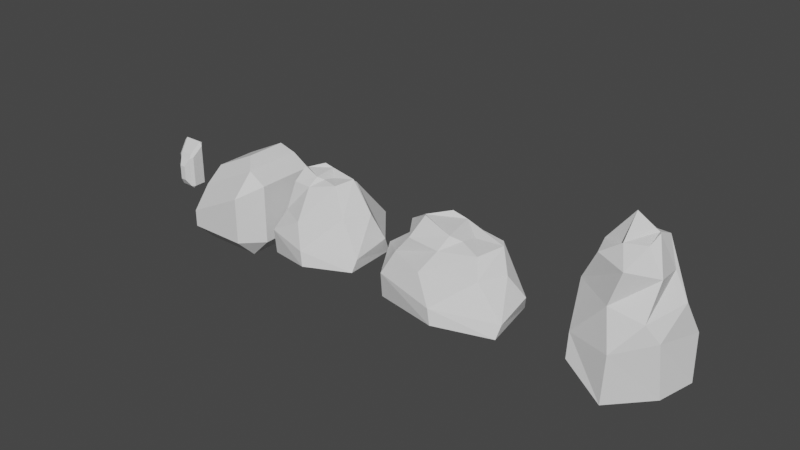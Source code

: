 # Source: PedrasG.blend  (saved by Blender 2.80.75; exported with 4.5.12 LTS)
import bpy
from mathutils import Matrix  # noqa: F401  (used for matrix-valued properties, if any)

bpy.ops.wm.read_factory_settings(use_empty=True)
scene = bpy.context.scene
scene.name = 'Scene'

# ---- collections
col_collection = bpy.data.collections.new('Collection'); scene.collection.children.link(col_collection)

# ---- world
world_world = bpy.data.worlds.new('World'); scene.world = world_world
world_world.use_nodes = True; world_world.node_tree.nodes.clear()
_N = world_world.node_tree.nodes; _L = world_world.node_tree.links
n0 = _N.new('ShaderNodeOutputWorld'); n0.name = 'World Output'; n0.location = (300, 300)
n1 = _N.new('ShaderNodeBackground'); n1.name = 'Background'; n1.location = (10, 300)
n1.inputs[0].default_value = (0.05088, 0.05088, 0.05088, 1.0)
_L.new(n1.outputs[0], n0.inputs[0])
n0.is_active_output = True
world_world.color = (0.05088, 0.05088, 0.05088)
world_world.use_sun_shadow = False
world_world.sun_shadow_jitter_overblur = 0.0

# ---- meshes
me_cube_004 = bpy.data.meshes.new('Cube.004')
me_cube_004.from_pydata([(-0.8006, -0.6809, -1.0), (-0.6809, -1.0, -0.6809), (-1.14, -0.7132, -0.6809), (-0.6809, -1.0, 2.709), (-0.7822, -0.7439, 3.218), (-1.14, -0.7132, 2.857), (-1.465, 0.6809, -1.0), (-1.836, 0.7132, -0.6809), (-1.656, 1.0, -0.6809), (-1.508, 0.7439, 4.324), (-1.656, 1.0, 4.195), (-1.836, 0.7132, 3.917), (0.6809, -0.6809, -1.0), (1.0, -0.6809, -0.6809), (0.6809, -1.0, -0.6809), (0.6809, -0.7439, 3.218), (0.6809, -1.0, 2.709), (1.0, -0.6809, 2.867), (0.6809, 0.6809, -1.0), (0.6809, 1.0, -0.6809), (1.0, 0.6809, -0.6809), (0.6809, 0.7439, 4.324), (1.0, 0.6809, 3.879), (0.6809, 1.0, 4.195), (-0.3345, -1.539, 0.1814), (-0.3345, -1.539, 1.847), (0.3345, -1.539, 1.847), (0.3345, -1.539, 0.1814), (-0.6809, -1.0, 0.8682), (-0.9776, -0.7132, 0.9361), (-1.656, 1.0, 1.547), (-1.673, 0.7132, 1.421), (1.0, 0.6809, 1.403), (0.6809, 1.0, 1.547), (0.6809, -1.0, 0.8682), (1.0, -0.6809, 0.9408), (-0.3345, -1.539, 0.9424), (0.3345, -1.539, 0.9424)], [], [(28, 1, 24, 36), (32, 22, 17, 35), (21, 9, 4, 15), (29, 5, 11, 31), (30, 10, 23, 33), (0, 1, 2), (3, 4, 5), (6, 7, 8), (9, 10, 11), (12, 13, 14), (15, 16, 17), (18, 19, 20), (21, 22, 23), (6, 0, 2, 7), (28, 3, 5, 29), (4, 9, 11, 5), (30, 8, 7, 31), (18, 6, 8, 19), (9, 21, 23, 10), (32, 20, 19, 33), (12, 18, 20, 13), (21, 15, 17, 22), (34, 14, 13, 35), (0, 12, 14, 1), (15, 4, 3, 16), (6, 18, 12, 0), (37, 26, 25, 36), (34, 16, 26, 37), (16, 3, 25, 26), (1, 14, 27, 24), (14, 34, 37, 27), (27, 37, 36, 24), (16, 34, 35, 17), (22, 32, 33, 23), (10, 30, 31, 11), (1, 28, 29, 2), (8, 30, 33, 19), (2, 29, 31, 7), (20, 32, 35, 13), (3, 28, 36, 25)])
_uv = me_cube_004.uv_layers.new(name='UVMap')
_uv.uv.foreach_set('vector', [0.491, 0.9601, 0.3948, 0.9601, 0.3948, 0.9601, 0.491, 0.9601, 0.4894, 0.5399, 0.6063, 0.5399, 0.604, 0.7101, 0.4895, 0.7101, 0.6544, 0.532, 0.8446, 0.532, 0.8372, 0.718, 0.6617, 0.718, 0.4898, 0.03585, 0.6045, 0.03585, 0.6069, 0.2141, 0.4896, 0.2141, 0.4905, 0.2768, 0.6105, 0.2768, 0.6105, 0.4732, 0.4905, 0.4732, 0.1631, 0.7101, 0.1649, 0.75, 0.125, 0.7141, 0.6052, 0.9601, 0.625, 0.9728, 0.6144, 1.0, 0.1565, 0.5399, 0.125, 0.5359, 0.1518, 0.5, 0.8446, 0.532, 0.8482, 0.5, 0.875, 0.5558, 0.3387, 0.7101, 0.375, 0.7101, 0.3351, 0.75, 0.6617, 0.718, 0.6649, 0.75, 0.625, 0.7339, 0.3452, 0.5399, 0.3482, 0.5, 0.375, 0.5399, 0.6544, 0.532, 0.625, 0.5637, 0.6518, 0.5, 0.1565, 0.5399, 0.1631, 0.7101, 0.125, 0.7141, 0.125, 0.5359, 0.491, 0.9601, 0.6052, 0.9601, 0.6144, 1.0, 0.4952, 1.0, 0.8372, 0.718, 0.8446, 0.532, 0.875, 0.5558, 0.875, 0.7341, 0.4905, 0.2768, 0.3895, 0.2768, 0.3909, 0.2141, 0.4896, 0.2141, 0.3452, 0.5399, 0.1565, 0.5399, 0.1518, 0.5, 0.3482, 0.5, 0.8446, 0.532, 0.6544, 0.532, 0.6518, 0.5, 0.8482, 0.5, 0.4894, 0.5399, 0.391, 0.5399, 0.3895, 0.4732, 0.4905, 0.4732, 0.3387, 0.7101, 0.3452, 0.5399, 0.391, 0.5399, 0.3932, 0.7101, 0.6544, 0.532, 0.6617, 0.718, 0.604, 0.7101, 0.6063, 0.5399, 0.491, 0.7899, 0.3948, 0.7899, 0.3932, 0.7101, 0.4895, 0.7101, 0.1631, 0.7101, 0.3387, 0.7101, 0.3351, 0.75, 0.1649, 0.75, 0.6617, 0.718, 0.8372, 0.718, 0.8351, 0.75, 0.6649, 0.75, 0.1565, 0.5399, 0.3452, 0.5399, 0.3387, 0.7101, 0.1631, 0.7101, 0.491, 0.7899, 0.6052, 0.7899, 0.6052, 0.9601, 0.491, 0.9601, 0.491, 0.7899, 0.6052, 0.7899, 0.6052, 0.7899, 0.491, 0.7899, 0.6649, 0.75, 0.8351, 0.75, 0.8351, 0.75, 0.6649, 0.75, 0.1649, 0.75, 0.3351, 0.75, 0.3351, 0.75, 0.1649, 0.75, 0.3948, 0.7899, 0.491, 0.7899, 0.491, 0.7899, 0.3948, 0.7899, 0.3948, 0.7899, 0.491, 0.7899, 0.491, 0.9601, 0.3948, 0.9601, 0.6052, 0.7899, 0.491, 0.7899, 0.4895, 0.7101, 0.604, 0.7101, 0.6063, 0.5399, 0.4894, 0.5399, 0.4905, 0.4732, 0.6105, 0.4732, 0.6105, 0.2768, 0.4905, 0.2768, 0.4896, 0.2141, 0.6069, 0.2141, 0.3948, 0.9601, 0.491, 0.9601, 0.4952, 1.0, 0.3948, 1.0, 0.3895, 0.2768, 0.4905, 0.2768, 0.4905, 0.4732, 0.3895, 0.4732, 0.3933, 0.03585, 0.4898, 0.03585, 0.4896, 0.2141, 0.3909, 0.2141, 0.391, 0.5399, 0.4894, 0.5399, 0.4895, 0.7101, 0.3932, 0.7101, 0.6052, 0.9601, 0.491, 0.9601, 0.491, 0.9601, 0.6052, 0.9601])
me_cube_004.use_remesh_preserve_volume = False
me_cube_004.use_remesh_preserve_attributes = False
me_cube_004.use_mirror_vertex_groups = False
me_cube_004.update()
me_cylinder_002 = bpy.data.meshes.new('Cylinder.002')
me_cylinder_002.from_pydata([(-0.1034, 5.035, -1.431), (-0.163, 5.819, 0.3933), (3.594, 3.588, -1.204), (4.374, 2.683, 0.576), (5.409, -1.473, -1.06), (5.403, -0.9173, 0.05204), (2.538, -4.693, -0.8512), (2.288, -4.66, 0.4992), (-2.345, -4.459, -1.802), (-2.208, -4.725, 0.5699), (-5.17, -0.3811, -1.258), (-5.034, -1.115, 0.5983), (-3.981, 3.173, -1.343), (-4.086, 3.276, 0.5), (3.789, 1.412, 2.535), (0.8945, 4.331, 2.877), (3.583, -1.304, 2.7), (0.5485, -3.809, 2.258), (-2.195, -3.284, 2.202), (-3.698, 0.428, 2.283), (-2.726, 2.901, 2.258), (3.032, 1.797, 4.548), (0.07372, 3.094, 3.717), (2.909, -0.6518, 4.237), (0.8313, -2.252, 3.84), (-1.339, -2.81, 3.863), (-3.127, -0.704, 3.917), (-2.013, 2.215, 3.559), (1.377, 0.8847, 4.443), (-0.1524, 1.724, 4.995), (1.454, -0.4886, 4.606), (0.8238, -1.089, 4.874), (-1.116, -1.437, 5.617), (-1.96, -0.5994, 4.96), (-1.038, 1.227, 5.372)], [], [(0, 1, 3, 2), (2, 3, 5, 4), (4, 5, 7, 6), (6, 7, 9, 8), (8, 9, 11, 10), (5, 3, 14, 16), (10, 11, 13, 12), (12, 13, 1, 0), (0, 2, 4, 6, 8, 10, 12), (15, 20, 27, 22), (11, 9, 18, 19), (3, 1, 15, 14), (7, 5, 16, 17), (13, 11, 19, 20), (9, 7, 17, 18), (1, 13, 20, 15), (27, 26, 33, 34), (19, 18, 25, 26), (17, 16, 23, 24), (14, 15, 22, 21), (20, 19, 26, 27), (18, 17, 24, 25), (16, 14, 21, 23), (28, 29, 34, 33, 32, 31, 30), (25, 24, 31, 32), (23, 21, 28, 30), (22, 27, 34, 29), (26, 25, 32, 33), (24, 23, 30, 31), (21, 22, 29, 28)])
_uv = me_cylinder_002.uv_layers.new(name='UVMap')
_uv.uv.foreach_set('vector', [1.0, 0.5, 1.0, 1.0, 0.8571, 1.0, 0.8571, 0.5, 0.8571, 0.5, 0.8571, 1.0, 0.7143, 1.0, 0.7143, 0.5, 0.7143, 0.5, 0.7143, 1.0, 0.5714, 1.0, 0.5714, 0.5, 0.5714, 0.5, 0.5714, 1.0, 0.4286, 1.0, 0.4286, 0.5, 0.4286, 0.5, 0.4286, 1.0, 0.2857, 1.0, 0.2857, 0.5, 0.7143, 1.0, 0.8571, 1.0, 0.8571, 1.0, 0.7143, 1.0, 0.2857, 0.5, 0.2857, 1.0, 0.1429, 1.0, 0.1429, 0.5, 0.1429, 0.5, 0.1429, 1.0, 2.98e-08, 1.0, 2.98e-08, 0.5, 0.75, 0.49, 0.9376, 0.3996, 0.984, 0.1966, 0.8541, 0.03377, 0.6459, 0.03377, 0.516, 0.1966, 0.5624, 0.3996, 2.98e-08, 1.0, 0.1429, 1.0, 0.1429, 1.0, 2.98e-08, 1.0, 0.2857, 1.0, 0.4286, 1.0, 0.4286, 1.0, 0.2857, 1.0, 0.8571, 1.0, 1.0, 1.0, 1.0, 1.0, 0.8571, 1.0, 0.5714, 1.0, 0.7143, 1.0, 0.7143, 1.0, 0.5714, 1.0, 0.1429, 1.0, 0.2857, 1.0, 0.2857, 1.0, 0.1429, 1.0, 0.4286, 1.0, 0.5714, 1.0, 0.5714, 1.0, 0.4286, 1.0, 2.98e-08, 1.0, 0.1429, 1.0, 0.1429, 1.0, 2.98e-08, 1.0, 0.1429, 1.0, 0.2857, 1.0, 0.2857, 1.0, 0.1429, 1.0, 0.2857, 1.0, 0.4286, 1.0, 0.4286, 1.0, 0.2857, 1.0, 0.5714, 1.0, 0.7143, 1.0, 0.7143, 1.0, 0.5714, 1.0, 0.8571, 1.0, 1.0, 1.0, 1.0, 1.0, 0.8571, 1.0, 0.1429, 1.0, 0.2857, 1.0, 0.2857, 1.0, 0.1429, 1.0, 0.4286, 1.0, 0.5714, 1.0, 0.5714, 1.0, 0.4286, 1.0, 0.7143, 1.0, 0.8571, 1.0, 0.8571, 1.0, 0.7143, 1.0, 0.4376, 0.3996, 0.25, 0.49, 0.06236, 0.3996, 0.01602, 0.1966, 0.1459, 0.03377, 0.3541, 0.03377, 0.484, 0.1966, 0.4286, 1.0, 0.5714, 1.0, 0.5714, 1.0, 0.4286, 1.0, 0.7143, 1.0, 0.8571, 1.0, 0.8571, 1.0, 0.7143, 1.0, 2.98e-08, 1.0, 0.1429, 1.0, 0.1429, 1.0, 2.98e-08, 1.0, 0.2857, 1.0, 0.4286, 1.0, 0.4286, 1.0, 0.2857, 1.0, 0.5714, 1.0, 0.7143, 1.0, 0.7143, 1.0, 0.5714, 1.0, 0.8571, 1.0, 1.0, 1.0, 1.0, 1.0, 0.8571, 1.0])
me_cylinder_002.use_remesh_preserve_volume = False
me_cylinder_002.use_remesh_preserve_attributes = False
me_cylinder_002.use_mirror_vertex_groups = False
me_cylinder_002.update()
me_cylinder_003 = bpy.data.meshes.new('Cylinder.003')
me_cylinder_003.from_pydata([(-0.1034, 5.035, -1.431), (-0.163, 5.819, 0.3933), (3.594, 3.588, -1.204), (4.374, 2.683, 0.576), (5.409, -1.473, -1.06), (5.403, -0.9173, 0.05204), (2.538, -4.693, -0.8512), (2.288, -4.66, 0.4992), (-2.345, -4.459, -1.802), (-2.208, -4.725, 0.5699), (-5.17, -0.3811, -1.258), (-5.034, -1.115, 0.5983), (-3.981, 3.173, -1.343), (-4.086, 3.276, 0.5), (3.983, 1.497, 3.091), (-0.3468, 2.853, 4.039), (3.778, -1.219, 3.256), (0.5485, -3.809, 2.258), (-2.195, -3.284, 2.202), (-4.476, 0.08661, 3.062), (-2.726, 2.901, 2.258), (1.748, 1.198, 5.537), (-0.9553, 1.936, 4.662), (1.657, -0.6168, 5.307), (-0.3937, -2.027, 4.753), (-2.003, -2.441, 4.77), (-3.328, -0.8795, 4.811), (-2.502, 1.284, 4.545), (0.01085, 0.2982, 5.2), (-1.123, 0.9204, 5.61), (0.06817, -0.7199, 5.321), (-0.3993, -1.165, 5.52), (-1.837, -1.423, 6.071), (-2.463, -0.802, 5.583), (-1.779, 0.5515, 5.889)], [], [(0, 1, 3, 2), (2, 3, 5, 4), (4, 5, 7, 6), (6, 7, 9, 8), (8, 9, 11, 10), (5, 3, 14, 16), (10, 11, 13, 12), (12, 13, 1, 0), (0, 2, 4, 6, 8, 10, 12), (15, 20, 27, 22), (11, 9, 18, 19), (3, 1, 15, 14), (7, 5, 16, 17), (13, 11, 19, 20), (9, 7, 17, 18), (1, 13, 20, 15), (27, 26, 33, 34), (19, 18, 25, 26), (17, 16, 23, 24), (14, 15, 22, 21), (20, 19, 26, 27), (18, 17, 24, 25), (16, 14, 21, 23), (28, 29, 34, 33, 32, 31, 30), (25, 24, 31, 32), (23, 21, 28, 30), (22, 27, 34, 29), (26, 25, 32, 33), (24, 23, 30, 31), (21, 22, 29, 28)])
_uv = me_cylinder_003.uv_layers.new(name='UVMap')
_uv.uv.foreach_set('vector', [1.0, 0.5, 1.0, 1.0, 0.8571, 1.0, 0.8571, 0.5, 0.8571, 0.5, 0.8571, 1.0, 0.7143, 1.0, 0.7143, 0.5, 0.7143, 0.5, 0.7143, 1.0, 0.5714, 1.0, 0.5714, 0.5, 0.5714, 0.5, 0.5714, 1.0, 0.4286, 1.0, 0.4286, 0.5, 0.4286, 0.5, 0.4286, 1.0, 0.2857, 1.0, 0.2857, 0.5, 0.7143, 1.0, 0.8571, 1.0, 0.8571, 1.0, 0.7143, 1.0, 0.2857, 0.5, 0.2857, 1.0, 0.1429, 1.0, 0.1429, 0.5, 0.1429, 0.5, 0.1429, 1.0, 2.98e-08, 1.0, 2.98e-08, 0.5, 0.75, 0.49, 0.9376, 0.3996, 0.984, 0.1966, 0.8541, 0.03377, 0.6459, 0.03377, 0.516, 0.1966, 0.5624, 0.3996, 2.98e-08, 1.0, 0.1429, 1.0, 0.1429, 1.0, 2.98e-08, 1.0, 0.2857, 1.0, 0.4286, 1.0, 0.4286, 1.0, 0.2857, 1.0, 0.8571, 1.0, 1.0, 1.0, 1.0, 1.0, 0.8571, 1.0, 0.5714, 1.0, 0.7143, 1.0, 0.7143, 1.0, 0.5714, 1.0, 0.1429, 1.0, 0.2857, 1.0, 0.2857, 1.0, 0.1429, 1.0, 0.4286, 1.0, 0.5714, 1.0, 0.5714, 1.0, 0.4286, 1.0, 2.98e-08, 1.0, 0.1429, 1.0, 0.1429, 1.0, 2.98e-08, 1.0, 0.1429, 1.0, 0.2857, 1.0, 0.2857, 1.0, 0.1429, 1.0, 0.2857, 1.0, 0.4286, 1.0, 0.4286, 1.0, 0.2857, 1.0, 0.5714, 1.0, 0.7143, 1.0, 0.7143, 1.0, 0.5714, 1.0, 0.8571, 1.0, 1.0, 1.0, 1.0, 1.0, 0.8571, 1.0, 0.1429, 1.0, 0.2857, 1.0, 0.2857, 1.0, 0.1429, 1.0, 0.4286, 1.0, 0.5714, 1.0, 0.5714, 1.0, 0.4286, 1.0, 0.7143, 1.0, 0.8571, 1.0, 0.8571, 1.0, 0.7143, 1.0, 0.4376, 0.3996, 0.25, 0.49, 0.06236, 0.3996, 0.01602, 0.1966, 0.1459, 0.03377, 0.3541, 0.03377, 0.484, 0.1966, 0.4286, 1.0, 0.5714, 1.0, 0.5714, 1.0, 0.4286, 1.0, 0.7143, 1.0, 0.8571, 1.0, 0.8571, 1.0, 0.7143, 1.0, 2.98e-08, 1.0, 0.1429, 1.0, 0.1429, 1.0, 2.98e-08, 1.0, 0.2857, 1.0, 0.4286, 1.0, 0.4286, 1.0, 0.2857, 1.0, 0.5714, 1.0, 0.7143, 1.0, 0.7143, 1.0, 0.5714, 1.0, 0.8571, 1.0, 1.0, 1.0, 1.0, 1.0, 0.8571, 1.0])
me_cylinder_003.use_remesh_preserve_volume = False
me_cylinder_003.use_remesh_preserve_attributes = False
me_cylinder_003.use_mirror_vertex_groups = False
me_cylinder_003.update()
me_cylinder_004 = bpy.data.meshes.new('Cylinder.004')
me_cylinder_004.from_pydata([(0.1302, 5.197, -1.267), (0.2052, 4.21, 0.6517), (4.494, 2.675, -1.553), (3.512, 3.814, 0.4216), (4.437, -0.7124, -1.734), (4.444, -1.412, 1.081), (1.809, -4.485, -1.997), (2.125, -4.527, 0.5183), (-2.053, -4.779, -0.7998), (-2.226, -4.445, 0.4293), (-4.738, -2.087, -1.485), (-4.909, -1.164, 0.3936), (-4.007, 3.197, -1.377), (-3.874, 3.068, 0.5174), (3.505, 2.083, 2.145), (1.015, 3.424, 1.716), (3.666, -2.421, 1.938), (1.231, -4.131, 2.494), (-3.018, -2.934, 2.564), (-4.474, -0.4262, 2.462), (-2.172, 3.556, 2.494), (1.808, 2.223, 3.236), (-0.09279, 3.3, 4.281), (3.352, -0.7803, 3.627), (2.075, -3.647, 4.127), (-1.435, -2.945, 4.098), (-3.077, -0.7147, 4.029), (-3.09, 1.698, 4.48), (1.196, 0.7861, 4.945), (0.5677, 1.348, 4.786), (1.447, -0.5344, 4.636), (0.1202, -1.963, 4.706), (-0.4295, -1.198, 4.382), (-0.9774, 0.3381, 5.565), (-1.154, 0.9436, 4.877)], [], [(0, 1, 3, 2), (2, 3, 5, 4), (4, 5, 7, 6), (6, 7, 9, 8), (8, 9, 11, 10), (5, 3, 14, 16), (10, 11, 13, 12), (12, 13, 1, 0), (0, 2, 4, 6, 8, 10, 12), (15, 20, 27, 22), (11, 9, 18, 19), (3, 1, 15, 14), (7, 5, 16, 17), (13, 11, 19, 20), (9, 7, 17, 18), (1, 13, 20, 15), (27, 26, 33, 34), (19, 18, 25, 26), (17, 16, 23, 24), (14, 15, 22, 21), (20, 19, 26, 27), (18, 17, 24, 25), (16, 14, 21, 23), (28, 29, 34, 33, 32, 31, 30), (25, 24, 31, 32), (23, 21, 28, 30), (22, 27, 34, 29), (26, 25, 32, 33), (24, 23, 30, 31), (21, 22, 29, 28)])
_uv = me_cylinder_004.uv_layers.new(name='UVMap')
_uv.uv.foreach_set('vector', [1.0, 0.5, 1.0, 1.0, 0.8571, 1.0, 0.8571, 0.5, 0.8571, 0.5, 0.8571, 1.0, 0.7143, 1.0, 0.7143, 0.5, 0.7143, 0.5, 0.7143, 1.0, 0.5714, 1.0, 0.5714, 0.5, 0.5714, 0.5, 0.5714, 1.0, 0.4286, 1.0, 0.4286, 0.5, 0.4286, 0.5, 0.4286, 1.0, 0.2857, 1.0, 0.2857, 0.5, 0.7143, 1.0, 0.8571, 1.0, 0.8571, 1.0, 0.7143, 1.0, 0.2857, 0.5, 0.2857, 1.0, 0.1429, 1.0, 0.1429, 0.5, 0.1429, 0.5, 0.1429, 1.0, 2.98e-08, 1.0, 2.98e-08, 0.5, 0.75, 0.49, 0.9376, 0.3996, 0.984, 0.1966, 0.8541, 0.03377, 0.6459, 0.03377, 0.516, 0.1966, 0.5624, 0.3996, 2.98e-08, 1.0, 0.1429, 1.0, 0.1429, 1.0, 2.98e-08, 1.0, 0.2857, 1.0, 0.4286, 1.0, 0.4286, 1.0, 0.2857, 1.0, 0.8571, 1.0, 1.0, 1.0, 1.0, 1.0, 0.8571, 1.0, 0.5714, 1.0, 0.7143, 1.0, 0.7143, 1.0, 0.5714, 1.0, 0.1429, 1.0, 0.2857, 1.0, 0.2857, 1.0, 0.1429, 1.0, 0.4286, 1.0, 0.5714, 1.0, 0.5714, 1.0, 0.4286, 1.0, 2.98e-08, 1.0, 0.1429, 1.0, 0.1429, 1.0, 2.98e-08, 1.0, 0.1429, 1.0, 0.2857, 1.0, 0.2857, 1.0, 0.1429, 1.0, 0.2857, 1.0, 0.4286, 1.0, 0.4286, 1.0, 0.2857, 1.0, 0.5714, 1.0, 0.7143, 1.0, 0.7143, 1.0, 0.5714, 1.0, 0.8571, 1.0, 1.0, 1.0, 1.0, 1.0, 0.8571, 1.0, 0.1429, 1.0, 0.2857, 1.0, 0.2857, 1.0, 0.1429, 1.0, 0.4286, 1.0, 0.5714, 1.0, 0.5714, 1.0, 0.4286, 1.0, 0.7143, 1.0, 0.8571, 1.0, 0.8571, 1.0, 0.7143, 1.0, 0.4376, 0.3996, 0.25, 0.49, 0.06236, 0.3996, 0.01602, 0.1966, 0.1459, 0.03377, 0.3541, 0.03377, 0.484, 0.1966, 0.4286, 1.0, 0.5714, 1.0, 0.5714, 1.0, 0.4286, 1.0, 0.7143, 1.0, 0.8571, 1.0, 0.8571, 1.0, 0.7143, 1.0, 2.98e-08, 1.0, 0.1429, 1.0, 0.1429, 1.0, 2.98e-08, 1.0, 0.2857, 1.0, 0.4286, 1.0, 0.4286, 1.0, 0.2857, 1.0, 0.5714, 1.0, 0.7143, 1.0, 0.7143, 1.0, 0.5714, 1.0, 0.8571, 1.0, 1.0, 1.0, 1.0, 1.0, 0.8571, 1.0])
me_cylinder_004.use_remesh_preserve_volume = False
me_cylinder_004.use_remesh_preserve_attributes = False
me_cylinder_004.use_mirror_vertex_groups = False
me_cylinder_004.update()
me_cube_007 = bpy.data.meshes.new('Cube.007')
me_cube_007.from_pydata([(-0.5979, -0.5979, -1.0), (-0.5979, -1.0, -0.5979), (-1.0, -0.5979, -0.5979), (-0.5979, -1.0, -0.2539), (-0.6408, -0.5979, 0.1747), (-1.0, -0.5979, -0.4081), (-0.5979, 0.5979, -1.0), (-1.0, 0.5979, -0.5979), (-0.5979, 1.0, -0.5979), (-0.6408, 0.5979, 0.1747), (-0.5979, 1.0, -0.2539), (-1.0, 0.5979, -0.4081), (0.5979, -0.5979, -1.0), (1.0, -0.5979, -0.5979), (0.5979, -1.0, -0.5979), (0.6408, -0.5979, 0.8193), (0.5979, -1.0, 0.3476), (1.0, -0.5979, 0.5979), (0.5979, 0.5979, -1.0), (0.5979, 1.0, -0.5979), (1.0, 0.5979, -0.5979), (0.6408, 0.5979, 0.8193), (1.0, 0.5979, 0.5979), (0.5979, 1.0, 0.3476), (-0.4068, -0.4205, 0.5966), (-0.4068, 0.4039, 0.5966), (0.4768, 0.4039, 1.041), (0.4768, -0.4205, 1.041)], [], [(14, 16, 3, 1), (20, 22, 17, 13), (4, 15, 27, 24), (2, 5, 11, 7), (8, 10, 23, 19), (0, 1, 2), (3, 4, 5), (6, 7, 8), (9, 10, 11), (12, 13, 14), (15, 16, 17), (18, 19, 20), (21, 22, 23), (6, 0, 2, 7), (1, 3, 5, 2), (4, 9, 11, 5), (10, 8, 7, 11), (18, 6, 8, 19), (9, 21, 23, 10), (22, 20, 19, 23), (12, 18, 20, 13), (21, 15, 17, 22), (16, 14, 13, 17), (0, 12, 14, 1), (15, 4, 3, 16), (6, 18, 12, 0), (26, 25, 24, 27), (15, 21, 26, 27), (21, 9, 25, 26), (9, 4, 24, 25)])
_uv = me_cube_007.uv_layers.new(name='UVMap')
_uv.uv.foreach_set('vector', [0.4344, 0.8003, 0.5634, 0.8003, 0.5365, 0.9497, 0.4607, 0.9497, 0.4253, 0.5503, 0.5747, 0.5503, 0.5747, 0.6997, 0.4253, 0.6997, 0.8301, 0.6997, 0.6699, 0.6997, 0.6699, 0.6997, 0.8301, 0.6997, 0.4761, 0.05026, 0.5239, 0.05026, 0.5239, 0.1997, 0.4761, 0.1997, 0.4607, 0.3003, 0.5365, 0.3003, 0.5634, 0.4497, 0.4344, 0.4497, 0.1753, 0.6997, 0.1753, 0.75, 0.125, 0.6997, 0.5365, 0.9497, 0.625, 0.9551, 0.5239, 1.0, 0.1753, 0.5503, 0.125, 0.5503, 0.1753, 0.5, 0.8301, 0.5503, 0.8473, 0.5, 0.875, 0.5503, 0.3247, 0.6997, 0.375, 0.6997, 0.3247, 0.75, 0.6699, 0.6997, 0.6978, 0.75, 0.625, 0.6997, 0.3247, 0.5503, 0.3247, 0.5, 0.375, 0.5503, 0.6699, 0.5503, 0.625, 0.5503, 0.6978, 0.5, 0.1753, 0.5503, 0.1753, 0.6997, 0.125, 0.6997, 0.125, 0.5503, 0.4607, 0.9497, 0.5365, 0.9497, 0.5239, 1.0, 0.4761, 1.0, 0.8301, 0.6997, 0.8301, 0.5503, 0.875, 0.5503, 0.875, 0.6997, 0.5365, 0.3003, 0.4607, 0.3003, 0.4761, 0.1997, 0.5239, 0.1997, 0.3247, 0.5503, 0.1753, 0.5503, 0.1753, 0.5, 0.3247, 0.5, 0.8301, 0.5503, 0.6699, 0.5503, 0.6978, 0.5, 0.8473, 0.5, 0.5747, 0.5503, 0.4253, 0.5503, 0.4344, 0.4497, 0.5634, 0.4497, 0.3247, 0.6997, 0.3247, 0.5503, 0.4253, 0.5503, 0.4253, 0.6997, 0.6699, 0.5503, 0.6699, 0.6997, 0.5747, 0.6997, 0.5747, 0.5503, 0.5634, 0.8003, 0.4344, 0.8003, 0.4253, 0.6997, 0.5747, 0.6997, 0.1753, 0.6997, 0.3247, 0.6997, 0.3247, 0.75, 0.1753, 0.75, 0.6699, 0.6997, 0.8301, 0.6997, 0.8473, 0.75, 0.6978, 0.75, 0.1753, 0.5503, 0.3247, 0.5503, 0.3247, 0.6997, 0.1753, 0.6997, 0.6699, 0.5503, 0.8301, 0.5503, 0.8301, 0.6997, 0.6699, 0.6997, 0.6699, 0.6997, 0.6699, 0.5503, 0.6699, 0.5503, 0.6699, 0.6997, 0.6699, 0.5503, 0.8301, 0.5503, 0.8301, 0.5503, 0.6699, 0.5503, 0.8301, 0.5503, 0.8301, 0.6997, 0.8301, 0.6997, 0.8301, 0.5503])
me_cube_007.use_remesh_preserve_volume = False
me_cube_007.use_remesh_preserve_attributes = False
me_cube_007.use_mirror_vertex_groups = False
me_cube_007.update()

# ---- objects
ob_cube_002 = bpy.data.objects.new('Cube.002', me_cube_004)
ob_cylinder_001 = bpy.data.objects.new('Cylinder.001', me_cylinder_002)
ob_cylinder_002 = bpy.data.objects.new('Cylinder.002', me_cylinder_003)
ob_cylinder_000 = bpy.data.objects.new('Cylinder.000', me_cylinder_004)
ob_cube = bpy.data.objects.new('Cube', me_cube_007)

# ---- transforms, parenting, visibility, modifiers, constraints
ob_cube_002.location = (-23.26, 0.0, 0.0)
ob_cube_002.lineart.crease_threshold = 0.0
ob_cylinder_001.location = (14.49, 0.0, 0.0)
ob_cylinder_001.rotation_euler = (0.0, -0.0, -0.292)
ob_cylinder_001.scale = (1.742, 1.193, 1.193)
ob_cylinder_001.lineart.crease_threshold = 0.0
ob_cylinder_002.location = (-1.165, 0.0, 0.0)
ob_cylinder_002.rotation_euler = (0.0, -0.0, -0.292)
ob_cylinder_002.scale = (1.232, 1.166, 1.193)
ob_cylinder_002.lineart.crease_threshold = 0.0
ob_cylinder_000.location = (32.54, 3.211, -0.6253)
ob_cylinder_000.rotation_euler = (0.0, -0.0, -0.292)
ob_cylinder_000.scale = (1.135, 1.162, 2.181)
ob_cylinder_000.lineart.crease_threshold = 0.0
ob_cube.location = (-14.89, 1.403, 0.1858)
ob_cube.scale = (5.617, 5.617, 5.617)
ob_cube.lineart.crease_threshold = 0.0

# ---- collection membership
col_collection.objects.link(ob_cube_002)
col_collection.objects.link(ob_cylinder_001)
col_collection.objects.link(ob_cylinder_002)
col_collection.objects.link(ob_cylinder_000)
col_collection.objects.link(ob_cube)

# ---- scene / render settings (as saved in the file)
scene.frame_start = 1; scene.frame_end = 250; scene.frame_set(1)
scene.render.engine = 'BLENDER_EEVEE_NEXT'
scene.cycles.use_denoising = False
scene.cycles.samples = 128
scene.cycles.sampling_pattern = 'TABULATED_SOBOL'
scene.cycles.use_adaptive_sampling = False
scene.cycles.use_light_tree = False
scene.view_settings.view_transform = 'Filmic'
bpy.context.view_layer.update()

# ---- added for rendering (the .blend has no active camera and no usable light): camera, sun
cam_auto = bpy.data.cameras.new('AutoCamera')
cam_auto.lens = 50.0
cam_auto.sensor_width = 36.0
cam_auto.clip_end = 1121.13
ob_auto_camera = bpy.data.objects.new('AutoCamera', cam_auto)
scene.collection.objects.link(ob_auto_camera)
ob_auto_camera.location = (70.9162, -75.4152, 54.1467)
ob_auto_camera.rotation_euler = (1.09748, -7.21219e-08, 0.694738)
scene.camera = ob_auto_camera
light_auto_sun = bpy.data.lights.new('AutoSun', 'SUN')
light_auto_sun.energy = 3.0
light_auto_sun.angle = 0.0523599
ob_auto_sun = bpy.data.objects.new('AutoSun', light_auto_sun)
scene.collection.objects.link(ob_auto_sun)
ob_auto_sun.rotation_euler = (0.872665, 0.174533, 0.523599)
bpy.context.view_layer.update()
